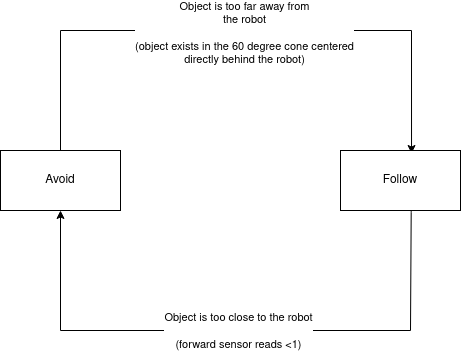

The diagram above was exported from draw.io. Its source (the exported page's mxGraphModel, read from the mxfile embedded in the PNG):
<mxGraphModel dx="941" dy="548" grid="1" gridSize="10" guides="1" tooltips="1" connect="1" arrows="1" fold="1" page="1" pageScale="1" pageWidth="850" pageHeight="1100" math="0" shadow="0">
  <root>
    <mxCell id="0" />
    <mxCell id="1" parent="0" />
    <mxCell id="w45HS6PXzV-AkY5ja8tj-4" style="edgeStyle=orthogonalEdgeStyle;rounded=0;orthogonalLoop=1;jettySize=auto;html=1;entryX=0.592;entryY=0.05;entryDx=0;entryDy=0;entryPerimeter=0;" edge="1" parent="1" source="w45HS6PXzV-AkY5ja8tj-1" target="w45HS6PXzV-AkY5ja8tj-3">
      <mxGeometry relative="1" as="geometry">
        <Array as="points">
          <mxPoint x="300" y="260" />
          <mxPoint x="651" y="260" />
        </Array>
      </mxGeometry>
    </mxCell>
    <mxCell id="w45HS6PXzV-AkY5ja8tj-7" value="&lt;div&gt;Object is too far away from&lt;/div&gt;&lt;div&gt;the robot &lt;br&gt;&lt;/div&gt;&lt;div&gt;&lt;br&gt;&lt;/div&gt;&lt;div&gt;(object exists in the 60 degree cone centered&lt;/div&gt;&lt;div&gt;directly behind the robot)&lt;br&gt;&lt;/div&gt;" style="edgeLabel;html=1;align=center;verticalAlign=middle;resizable=0;points=[];" vertex="1" connectable="0" parent="w45HS6PXzV-AkY5ja8tj-4">
      <mxGeometry x="0.0206" y="-2" relative="1" as="geometry">
        <mxPoint as="offset" />
      </mxGeometry>
    </mxCell>
    <mxCell id="w45HS6PXzV-AkY5ja8tj-1" value="Avoid" style="rounded=0;whiteSpace=wrap;html=1;" vertex="1" parent="1">
      <mxGeometry x="240" y="380" width="120" height="60" as="geometry" />
    </mxCell>
    <mxCell id="w45HS6PXzV-AkY5ja8tj-5" style="edgeStyle=orthogonalEdgeStyle;rounded=0;orthogonalLoop=1;jettySize=auto;html=1;entryX=0.5;entryY=1;entryDx=0;entryDy=0;exitX=0.589;exitY=1.01;exitDx=0;exitDy=0;exitPerimeter=0;" edge="1" parent="1" source="w45HS6PXzV-AkY5ja8tj-3" target="w45HS6PXzV-AkY5ja8tj-1">
      <mxGeometry relative="1" as="geometry">
        <Array as="points">
          <mxPoint x="651" y="442" />
          <mxPoint x="650" y="442" />
          <mxPoint x="650" y="560" />
          <mxPoint x="300" y="560" />
        </Array>
      </mxGeometry>
    </mxCell>
    <mxCell id="w45HS6PXzV-AkY5ja8tj-8" value="&lt;div&gt;Object is too close to the robot&lt;/div&gt;&lt;div&gt;&lt;br&gt;&lt;/div&gt;&lt;div&gt;(forward sensor reads &amp;lt;1)&lt;br&gt;&lt;/div&gt;" style="edgeLabel;html=1;align=center;verticalAlign=middle;resizable=0;points=[];" vertex="1" connectable="0" parent="w45HS6PXzV-AkY5ja8tj-5">
      <mxGeometry x="-0.0086" relative="1" as="geometry">
        <mxPoint as="offset" />
      </mxGeometry>
    </mxCell>
    <mxCell id="w45HS6PXzV-AkY5ja8tj-3" value="Follow" style="rounded=0;whiteSpace=wrap;html=1;" vertex="1" parent="1">
      <mxGeometry x="580" y="380" width="120" height="60" as="geometry" />
    </mxCell>
  </root>
</mxGraphModel>